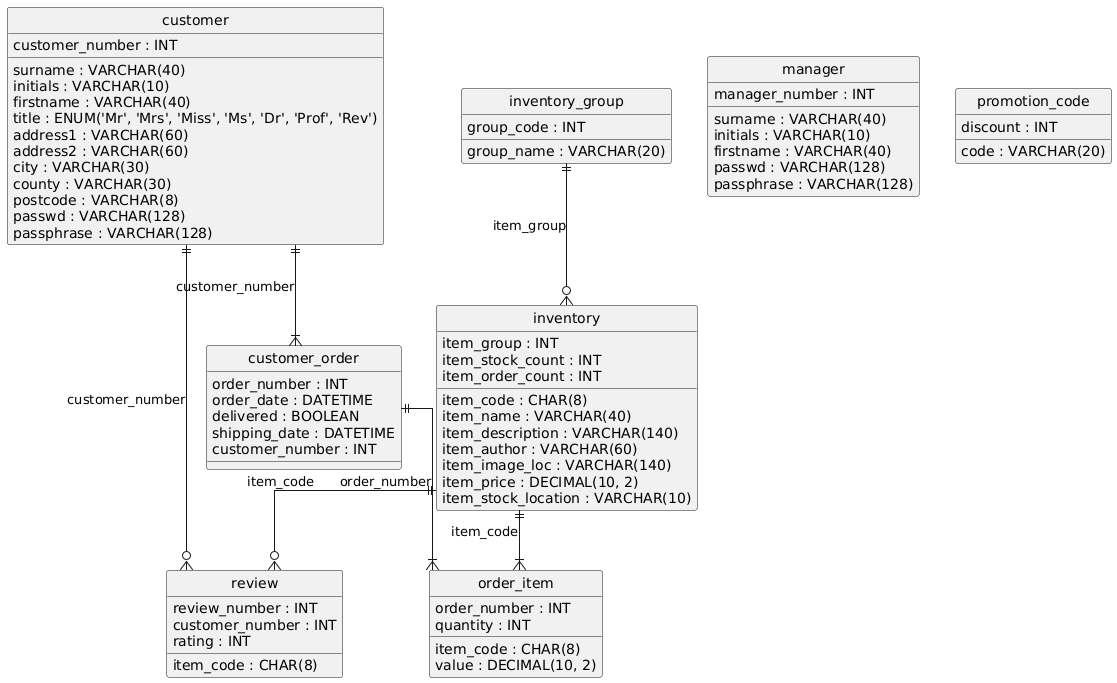

The diagram above was rendered by PlantUML. Its source (embedded in the PNG):
@startuml
hide circle
skinparam linetype ortho

entity "inventory_group" as inventory_group {
  group_code : INT
  group_name : VARCHAR(20)
}

entity "inventory" as inventory {
  item_code : CHAR(8)
  item_name : VARCHAR(40)
  item_description : VARCHAR(140)
  item_author : VARCHAR(60)
  item_image_loc : VARCHAR(140)
  item_group : INT
  item_price : DECIMAL(10, 2)
  item_stock_location : VARCHAR(10)
  item_stock_count : INT
  item_order_count : INT
}

entity "customer" as customer {
  customer_number : INT
  surname : VARCHAR(40)
  initials : VARCHAR(10)
  firstname : VARCHAR(40)
  title : ENUM('Mr', 'Mrs', 'Miss', 'Ms', 'Dr', 'Prof', 'Rev')
  address1 : VARCHAR(60)
  address2 : VARCHAR(60)
  city : VARCHAR(30)
  county : VARCHAR(30)
  postcode : VARCHAR(8)
  passwd : VARCHAR(128)
  passphrase : VARCHAR(128)
}

entity "customer_order" as customer_order {
  order_number : INT
  order_date : DATETIME
  delivered : BOOLEAN
  shipping_date : DATETIME
  customer_number : INT
}

entity "order_item" as order_item {
  item_code : CHAR(8)
  value : DECIMAL(10, 2)
  order_number : INT
  quantity : INT
}

entity "manager" as manager {
  manager_number : INT
  surname : VARCHAR(40)
  initials : VARCHAR(10)
  firstname : VARCHAR(40)
  passwd : VARCHAR(128)
  passphrase : VARCHAR(128)
}

entity "review" as review {
  review_number : INT
  customer_number : INT
  item_code : CHAR(8)
  rating : INT
}

entity "promotion_code" as promotion_code {
  code : VARCHAR(20)
  discount : INT
}

inventory_group ||--o{ inventory : "item_group"
customer ||--|{ customer_order : "customer_number"
customer_order ||--|{ order_item : "order_number"
inventory ||--|{ order_item : "item_code"
customer ||--o{ review : "customer_number"
inventory ||--o{ review : "item_code"
@enduml